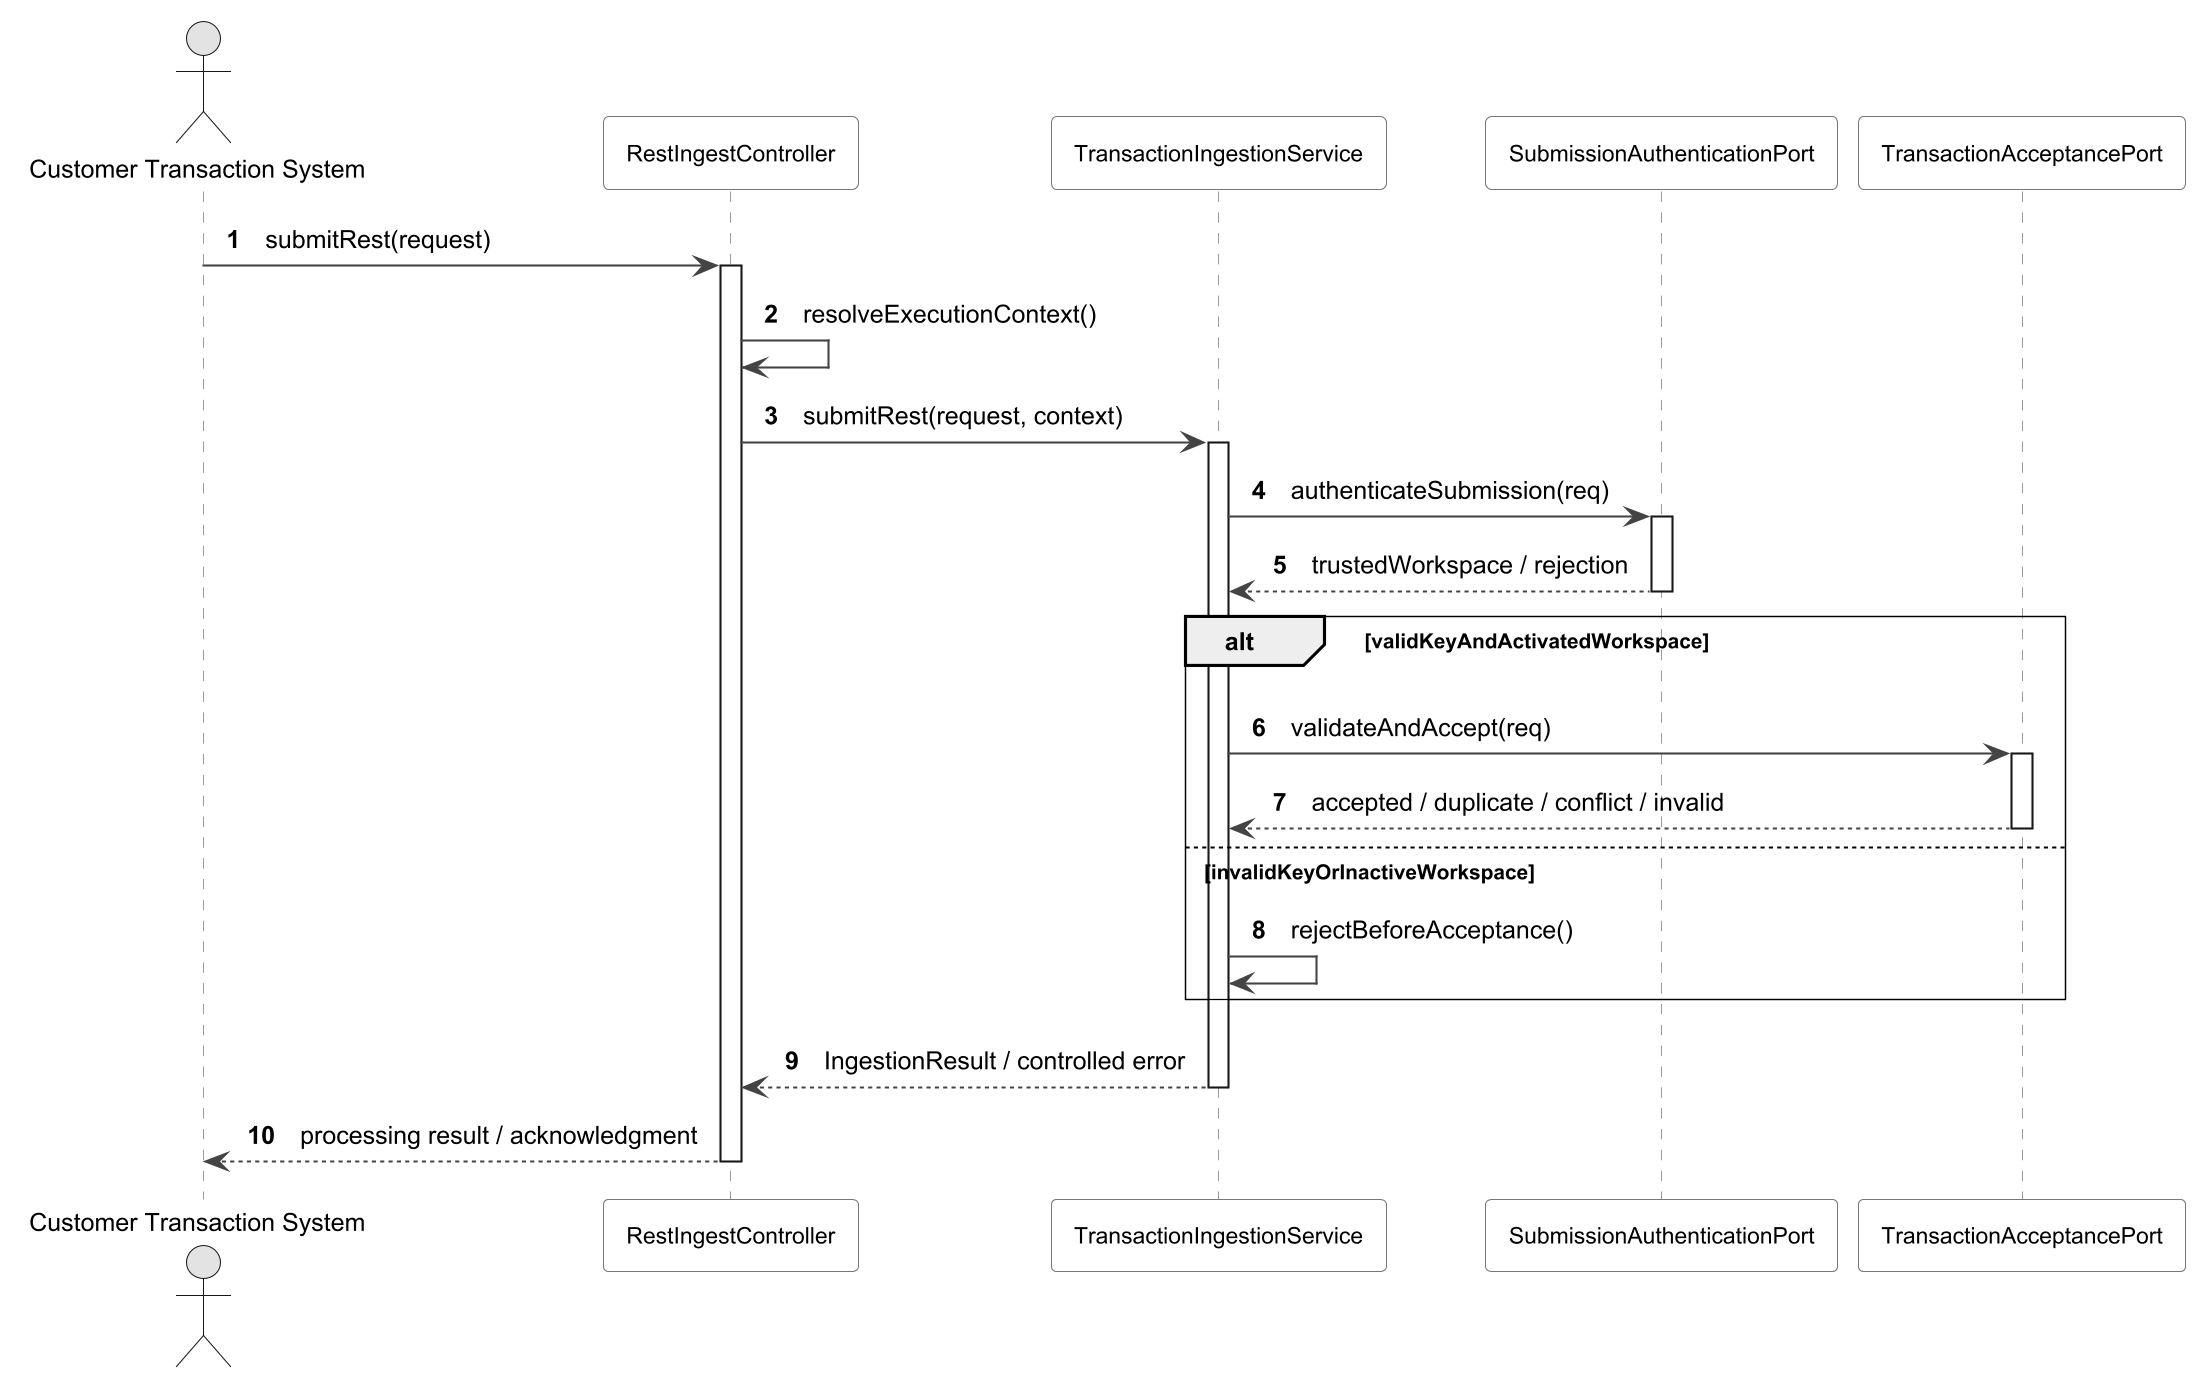

The diagram above was rendered by PlantUML. Its source (embedded in the PNG):
@startuml
skinparamlocked dpi 200
skinparam monochrome true
skinparam shadowing false
skinparam backgroundColor white
skinparam defaultFontName Arial
skinparam defaultFontSize 12
skinparam ArrowColor #444444
skinparam ArrowThickness 1
skinparam classAttributeIconSize 0
skinparam classBackgroundColor white
skinparam classBorderColor #777777
skinparam classBorderThickness 1
skinparam classFontSize 12
skinparam classAttributeFontSize 11
skinparam stereotypeFontSize 10
skinparam Padding 4
hide circle
skinparam sequenceMessageAlign left
skinparam sequenceMessageFontSize 11
skinparam sequenceParticipantFontSize 11
skinparam sequenceParticipantBackgroundColor white
skinparam sequenceParticipantBorderColor #777777
skinparam sequenceLifeLineBorderColor #999999
skinparam sequenceLifeLineBackgroundColor white
skinparam sequenceActivationBorderColor #777777
skinparam sequenceActivationBackgroundColor white
skinparam sequenceActivationBorderThickness 0.5
skinparam sequenceGroupBorderThickness 0.6
skinparam sequenceGroupFontSize 10
skinparam maxMessageSize 290
autonumber

actor "Customer Transaction System" as User
participant "RestIngestController" as C
participant "TransactionIngestionService" as S
participant "SubmissionAuthenticationPort" as P
participant "TransactionAcceptancePort" as A
User -> C ++: submitRest(request)
C -> C: resolveExecutionContext()
C -> S ++: submitRest(request, context)
S -> P ++: authenticateSubmission(req)
P --> S --: trustedWorkspace / rejection

alt validKeyAndActivatedWorkspace
S -> A ++: validateAndAccept(req)
A --> S --: accepted / duplicate / conflict / invalid

else invalidKeyOrInactiveWorkspace
  S -> S: rejectBeforeAcceptance()
end
S --> C --: IngestionResult / controlled error
C --> User --: processing result / acknowledgment
@enduml